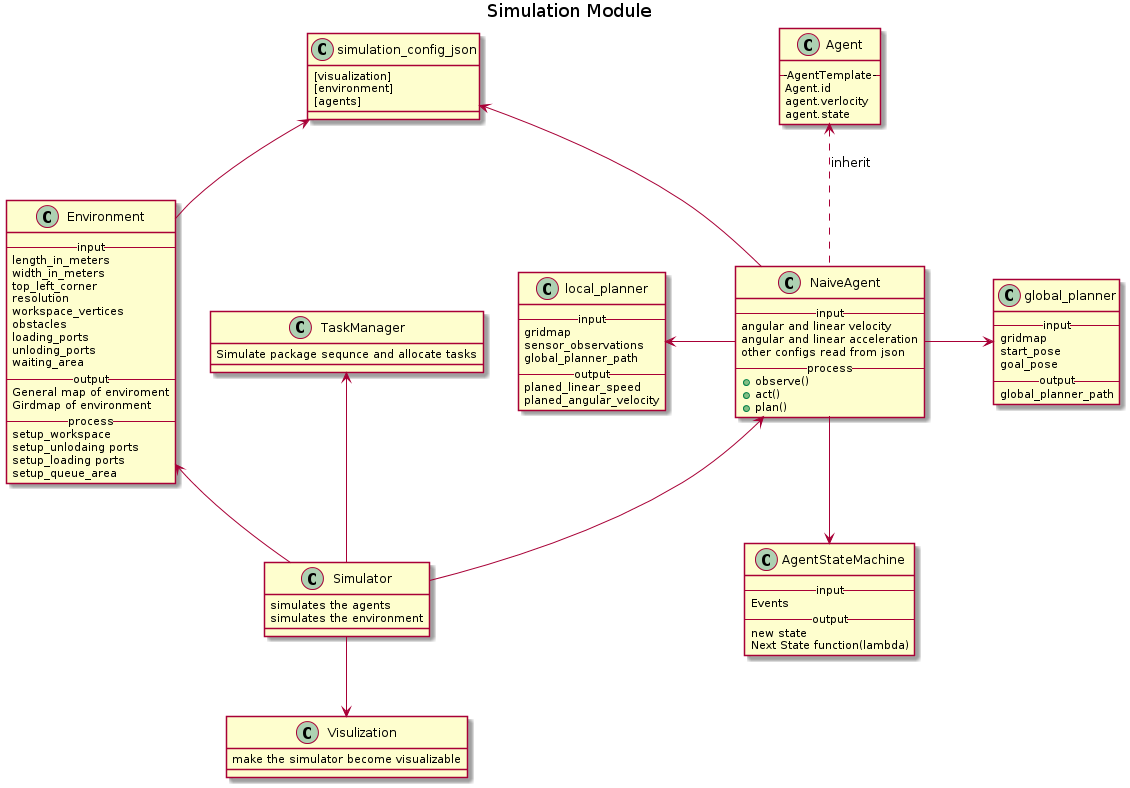

The diagram above was rendered by PlantUML. Its source (embedded in the PNG):
@startuml

title Simulation Module

class "simulation_config_json" {
    [visualization]
    [environment]
    [agents]
}

class "Environment" {
    --input--
    length_in_meters
    width_in_meters
    top_left_corner
    resolution
    workspace_vertices
    obstacles
    loading_ports
    unloding_ports
    waiting_area
    --output--
    General map of enviroment
    Girdmap of environment
    --process--
    setup_workspace
    setup_unlodaing ports
    setup_loading ports
    setup_queue_area
}
class "TaskManager" {
  Simulate package sequnce and allocate tasks
}
class "Simulator"{
    simulates the agents
    simulates the environment
}


class "Visulization"{
    make the simulator become visualizable

}

class "AgentStateMachine"{
    --input--
    Events
    --output--
    new state
    Next State function(lambda)
}

class "NaiveAgent"{
    --input--
    angular and linear velocity
    angular and linear acceleration
    other configs read from json
    --process--
    +observe()
    +act()
    +plan()
}

class "Agent"{
    ---AgentTemplate---

    Agent.id
    agent.verlocity
    agent.state
}

class "global_planner"{
    --input--
    gridmap
    start_pose
    goal_pose
    --output--
    global_planner_path
}

class "local_planner"{
    --input--
    gridmap
    sensor_observations
    global_planner_path
    --output--
    planed_linear_speed
    planed_angular_velocity
}
TaskManager <-- Simulator
Environment <-- Simulator
NaiveAgent  <-- Simulator
Simulator --> Visulization
NaiveAgent  -> global_planner
NaiveAgent  --> AgentStateMachine
local_planner <- NaiveAgent
Agent  <.. NaiveAgent: inherit




simulation_config_json <-- NaiveAgent
simulation_config_json <-- Environment



@enduml